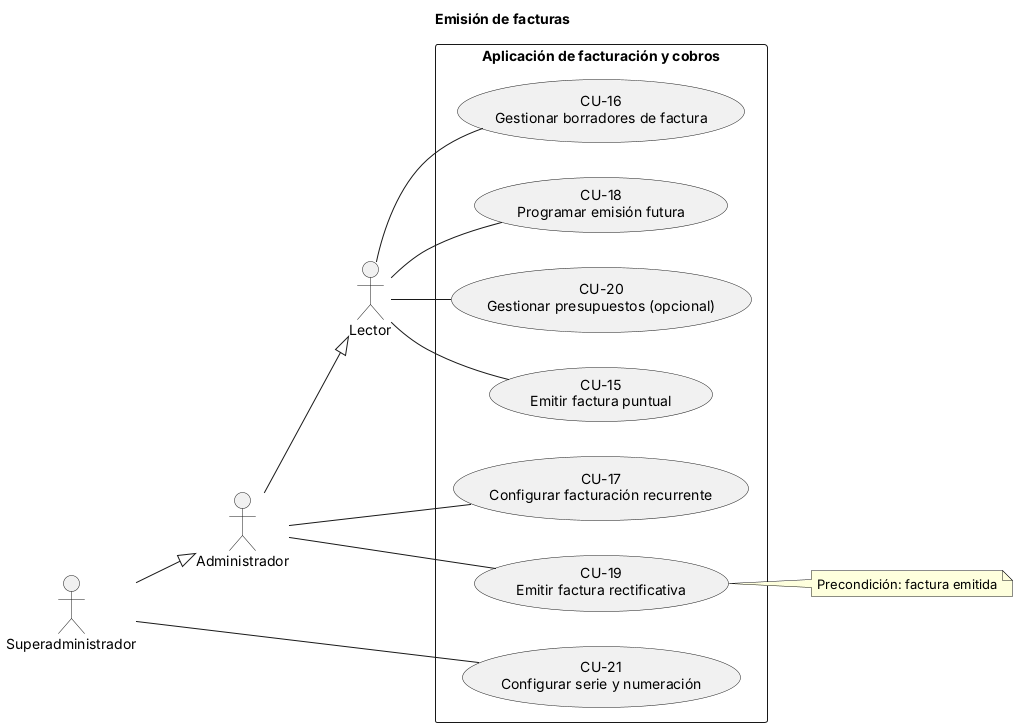

The diagram above was rendered by PlantUML. Its source (embedded in the PNG):
@startuml
' Diagrama  - Emisión de facturas (CU-XX = especificación en el .md)
title Emisión de facturas 
left to right direction
skinparam packageStyle rectangle

actor "Lector" as Lector
actor "Administrador" as Admin
actor "Superadministrador" as Super
Admin --|> Lector
Super --|> Admin

rectangle "Aplicación de facturación y cobros" {
  usecase "CU-15\nEmitir factura puntual" as CU15
  usecase "CU-16\nGestionar borradores de factura" as CU16
  usecase "CU-17\nConfigurar facturación recurrente" as CU17
  usecase "CU-18\nProgramar emisión futura" as CU18
  usecase "CU-19\nEmitir factura rectificativa" as CU19
  usecase "CU-20\nGestionar presupuestos (opcional)" as CU20
  usecase "CU-21\nConfigurar serie y numeración" as CU21
}
Lector -- CU15
Lector -- CU16
Admin -- CU17
Lector -- CU18
Admin -- CU19
Lector -- CU20
Super -- CU21
note right of CU19 : Precondición: factura emitida
@enduml